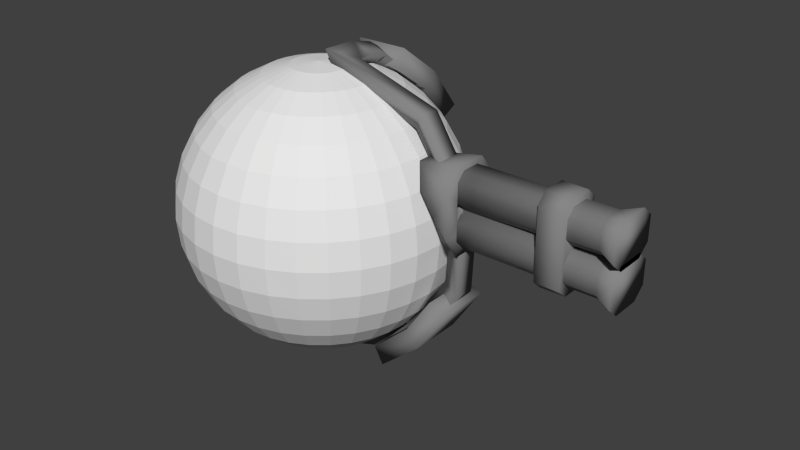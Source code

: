 # Source: shotgun_small.blend  (saved by Blender 2.72.0; exported with 4.5.12 LTS)
import bpy
from mathutils import Matrix  # noqa: F401  (used for matrix-valued properties, if any)

bpy.ops.wm.read_factory_settings(use_empty=True)
scene = bpy.context.scene
scene.name = 'Scene'

# ---- collections
col_collection_1 = bpy.data.collections.new('Collection 1'); scene.collection.children.link(col_collection_1)

# ---- materials (node trees are filled in below, after node groups)
mat_01___default = bpy.data.materials.new('01 - Default')
mat_01___default.alpha_threshold = 0.0
mat_01___default.use_transparent_shadow = False
mat_01___default.diffuse_color = (0.2431, 0.2431, 0.2431, 1.0)
mat_01___default.specular_color = (0.9, 0.9, 0.9)
mat_01___default.roughness = 0.5
mat_01___default.specular_intensity = 0.0

# ---- material node trees

# ---- world
world_world = bpy.data.worlds.new('World'); scene.world = world_world
world_world.color = (0.05088, 0.05088, 0.05088)
world_world.use_sun_shadow = False
world_world.sun_shadow_jitter_overblur = 0.0
world_world.cycles.sampling_method = 'MANUAL'
world_world.cycles.sample_map_resolution = 256

# ---- meshes
me_sphere = bpy.data.meshes.new('Sphere')
me_sphere.from_pydata([(-9.755, 0.0, 49.04), (-19.13, 0.0, 46.19), (-27.78, 0.0, 41.57), (-35.36, 0.0, 35.36), (-41.57, 0.0, 27.78), (-46.19, 0.0, 19.13), (-49.04, 0.0, 9.755), (-50.0, 0.0, 3.775e-06), (-49.04, 0.0, -9.755), (-46.19, 0.0, -19.13), (-41.57, 0.0, -27.78), (-35.36, 0.0, -35.36), (-27.78, 0.0, -41.57), (-19.13, 0.0, -46.19), (-9.755, 0.0, -49.04), (1.629e-05, 0.0, -50.0), (-9.567, 1.903, 49.04), (-18.77, 3.733, 46.19), (-27.24, 5.419, 41.57), (-34.68, 6.897, 35.36), (-40.77, 8.111, 27.78), (-45.31, 9.012, 19.13), (-48.1, 9.567, 9.755), (-49.04, 9.755, 3.775e-06), (-48.1, 9.567, -9.755), (-45.31, 9.012, -19.13), (-40.77, 8.111, -27.78), (-34.68, 6.897, -35.36), (-27.24, 5.419, -41.57), (-18.77, 3.733, -46.19), (-9.567, 1.903, -49.04), (-9.012, 3.733, 49.04), (-17.68, 7.322, 46.19), (-25.66, 10.63, 41.57), (-32.66, 13.53, 35.36), (-38.41, 15.91, 27.78), (-42.68, 17.68, 19.13), (-45.31, 18.77, 9.755), (-46.19, 19.13, 3.775e-06), (-45.31, 18.77, -9.755), (-42.68, 17.68, -19.13), (-38.41, 15.91, -27.78), (-32.66, 13.53, -35.36), (-25.66, 10.63, -41.57), (-17.68, 7.322, -46.19), (-9.012, 3.733, -49.04), (-8.111, 5.419, 49.04), (-15.91, 10.63, 46.19), (-23.1, 15.43, 41.57), (-29.4, 19.64, 35.36), (-34.57, 23.1, 27.78), (-38.41, 25.66, 19.13), (-40.77, 27.24, 9.755), (-41.57, 27.78, 3.775e-06), (-40.77, 27.24, -9.755), (-38.41, 25.66, -19.13), (-34.57, 23.1, -27.78), (-29.4, 19.64, -35.36), (-23.1, 15.43, -41.57), (-15.91, 10.63, -46.19), (-8.111, 5.419, -49.04), (-6.897, 6.897, 49.04), (-13.53, 13.53, 46.19), (-19.64, 19.64, 41.57), (-25.0, 25.0, 35.36), (-29.4, 29.4, 27.78), (-32.66, 32.66, 19.13), (-34.68, 34.68, 9.755), (-35.36, 35.36, 3.775e-06), (-34.68, 34.68, -9.755), (-32.66, 32.66, -19.13), (-29.4, 29.4, -27.78), (-25.0, 25.0, -35.36), (-19.64, 19.64, -41.57), (-13.53, 13.53, -46.19), (-6.897, 6.897, -49.04), (-5.419, 8.111, 49.04), (-10.63, 15.91, 46.19), (-15.43, 23.1, 41.57), (-19.64, 29.4, 35.36), (-23.1, 34.57, 27.78), (-25.66, 38.41, 19.13), (-27.24, 40.77, 9.755), (-27.78, 41.57, 3.775e-06), (-27.24, 40.77, -9.755), (-25.66, 38.41, -19.13), (-23.1, 34.57, -27.78), (-19.64, 29.4, -35.36), (-15.43, 23.1, -41.57), (-10.63, 15.91, -46.19), (-5.419, 8.111, -49.04), (-3.733, 9.012, 49.04), (-7.322, 17.68, 46.19), (-10.63, 25.66, 41.57), (-13.53, 32.66, 35.36), (-15.91, 38.41, 27.78), (-17.68, 42.68, 19.13), (-18.77, 45.31, 9.755), (-19.13, 46.19, 3.775e-06), (-18.77, 45.31, -9.755), (-17.68, 42.68, -19.13), (-15.91, 38.41, -27.78), (-13.53, 32.66, -35.36), (-10.63, 25.66, -41.57), (-7.322, 17.68, -46.19), (-3.733, 9.012, -49.04), (-1.903, 9.567, 49.04), (-3.733, 18.77, 46.19), (-5.419, 27.24, 41.57), (-6.897, 34.68, 35.36), (-8.111, 40.77, 27.78), (-9.012, 45.31, 19.13), (-9.567, 48.1, 9.755), (-9.755, 49.04, 3.775e-06), (-9.567, 48.1, -9.755), (-9.012, 45.31, -19.13), (-8.111, 40.77, -27.78), (-6.897, 34.68, -35.36), (-5.419, 27.24, -41.57), (-3.733, 18.77, -46.19), (-1.903, 9.567, -49.04), (1.664e-05, 9.755, 49.04), (1.7e-05, 19.13, 46.19), (1.653e-05, 27.78, 41.57), (1.843e-05, 35.36, 35.36), (1.319e-05, 41.57, 27.78), (2.034e-05, 46.19, 19.13), (2.415e-05, 49.04, 9.755), (1.653e-05, 50.0, 3.775e-06), (2.129e-05, 49.04, -9.755), (2.797e-05, 46.19, -19.13), (1.319e-05, 41.57, -27.78), (1.843e-05, 35.36, -35.36), (1.509e-05, 27.78, -41.57), (1.7e-05, 19.13, -46.19), (1.76e-05, 9.755, -49.04), (1.903, 9.567, 49.04), (3.733, 18.77, 46.19), (5.419, 27.24, 41.57), (6.898, 34.68, 35.36), (8.111, 40.77, 27.78), (9.012, 45.31, 19.13), (9.567, 48.1, 9.755), (9.755, 49.04, 3.775e-06), (9.567, 48.1, -9.755), (9.012, 45.31, -19.13), (8.111, 40.77, -27.78), (6.898, 34.68, -35.36), (5.419, 27.24, -41.57), (3.733, 18.77, -46.19), (1.903, 9.567, -49.04), (3.733, 9.012, 49.04), (7.322, 17.68, 46.19), (10.63, 25.66, 41.57), (13.53, 32.66, 35.36), (15.91, 38.41, 27.78), (17.68, 42.68, 19.13), (18.77, 45.31, 9.755), (19.13, 46.19, 3.775e-06), (18.77, 45.31, -9.755), (17.68, 42.68, -19.13), (15.91, 38.41, -27.78), (13.53, 32.66, -35.36), (10.63, 25.66, -41.57), (7.322, 17.68, -46.19), (3.733, 9.012, -49.04), (5.419, 8.111, 49.04), (10.63, 15.91, 46.19), (15.43, 23.1, 41.57), (19.64, 29.4, 35.36), (23.1, 34.57, 27.78), (25.66, 38.41, 19.13), (27.24, 40.77, 9.755), (27.78, 41.57, 3.775e-06), (27.24, 40.77, -9.755), (25.66, 38.41, -19.13), (23.1, 34.57, -27.78), (19.64, 29.4, -35.36), (15.43, 23.1, -41.57), (10.63, 15.91, -46.19), (5.419, 8.111, -49.04), (6.898, 6.897, 49.04), (13.53, 13.53, 46.19), (19.64, 19.64, 41.57), (25.0, 25.0, 35.36), (29.4, 29.4, 27.78), (32.66, 32.66, 19.13), (34.68, 34.68, 9.755), (35.36, 35.36, 3.775e-06), (34.68, 34.68, -9.755), (32.66, 32.66, -19.13), (29.4, 29.4, -27.78), (25.0, 25.0, -35.36), (19.64, 19.64, -41.57), (13.53, 13.53, -46.19), (6.898, 6.897, -49.04), (8.111, 5.419, 49.04), (15.91, 10.63, 46.19), (23.1, 15.43, 41.57), (29.4, 19.64, 35.36), (34.57, 23.1, 27.78), (38.41, 25.66, 19.13), (40.77, 27.24, 9.755), (41.57, 27.78, 3.775e-06), (40.77, 27.24, -9.755), (38.41, 25.66, -19.13), (34.57, 23.1, -27.78), (29.4, 19.64, -35.36), (23.1, 15.43, -41.57), (15.91, 10.63, -46.19), (8.111, 5.419, -49.04), (9.012, 3.733, 49.04), (17.68, 7.322, 46.19), (25.66, 10.63, 41.57), (32.66, 13.53, 35.36), (38.41, 15.91, 27.78), (42.68, 17.68, 19.13), (45.31, 18.77, 9.755), (46.19, 19.13, 3.775e-06), (45.31, 18.77, -9.755), (42.68, 17.68, -19.13), (38.41, 15.91, -27.78), (32.66, 13.53, -35.36), (25.66, 10.63, -41.57), (17.68, 7.322, -46.19), (9.012, 3.733, -49.04), (9.567, 1.903, 49.04), (18.77, 3.733, 46.19), (27.24, 5.419, 41.57), (34.68, 6.897, 35.36), (40.77, 8.111, 27.78), (45.31, 9.012, 19.13), (48.1, 9.567, 9.755), (49.04, 9.755, 3.775e-06), (48.1, 9.567, -9.755), (45.31, 9.012, -19.13), (40.77, 8.111, -27.78), (34.68, 6.897, -35.36), (27.24, 5.419, -41.57), (18.77, 3.733, -46.19), (9.567, 1.903, -49.04), (9.755, -3.979e-07, 49.04), (19.13, 5.558e-07, 46.19), (27.78, 3.174e-07, 41.57), (35.36, -2.067e-06, 35.36), (41.57, 3.178e-06, 27.78), (46.19, -6.358e-06, 19.13), (49.04, -6.358e-06, 9.755), (50.0, 2.225e-06, 3.775e-06), (49.04, -7.312e-06, -9.755), (46.19, -1.494e-05, -19.13), (41.57, 3.178e-06, -27.78), (35.36, -2.067e-06, -35.36), (27.78, 1.748e-06, -41.57), (19.13, 7.898e-08, -46.19), (9.755, -2.186e-06, -49.04), (9.567, -1.903, 49.04), (18.77, -3.733, 46.19), (27.24, -5.419, 41.57), (34.68, -6.897, 35.36), (40.77, -8.111, 27.78), (45.31, -9.012, 19.13), (48.1, -9.567, 9.755), (49.04, -9.755, 3.775e-06), (48.1, -9.567, -9.755), (45.31, -9.012, -19.13), (40.77, -8.111, -27.78), (34.68, -6.897, -35.36), (27.24, -5.419, -41.57), (18.77, -3.733, -46.19), (9.567, -1.903, -49.04), (9.012, -3.733, 49.04), (17.68, -7.322, 46.19), (25.66, -10.63, 41.57), (32.66, -13.53, 35.36), (38.41, -15.91, 27.78), (42.68, -17.68, 19.13), (45.31, -18.77, 9.755), (46.19, -19.13, 3.775e-06), (45.31, -18.77, -9.755), (42.68, -17.68, -19.13), (38.41, -15.91, -27.78), (32.66, -13.53, -35.36), (25.66, -10.63, -41.57), (17.68, -7.322, -46.19), (9.012, -3.733, -49.04), (8.111, -5.419, 49.04), (15.91, -10.63, 46.19), (23.1, -15.43, 41.57), (29.4, -19.64, 35.36), (34.57, -23.1, 27.78), (38.41, -25.66, 19.13), (40.77, -27.24, 9.755), (41.57, -27.78, 3.775e-06), (40.77, -27.24, -9.755), (38.41, -25.66, -19.13), (34.57, -23.1, -27.78), (29.4, -19.64, -35.36), (23.1, -15.43, -41.57), (15.91, -10.63, -46.19), (8.111, -5.419, -49.04), (6.898, -6.897, 49.04), (13.53, -13.53, 46.19), (19.64, -19.64, 41.57), (25.0, -25.0, 35.36), (29.4, -29.4, 27.78), (32.66, -32.66, 19.13), (34.68, -34.68, 9.755), (35.36, -35.36, 3.775e-06), (34.68, -34.68, -9.755), (32.66, -32.66, -19.13), (29.4, -29.4, -27.78), (25.0, -25.0, -35.36), (19.64, -19.64, -41.57), (13.53, -13.53, -46.19), (6.897, -6.897, -49.04), (5.419, -8.111, 49.04), (10.63, -15.91, 46.19), (15.43, -23.1, 41.57), (19.64, -29.4, 35.36), (23.1, -34.57, 27.78), (25.66, -38.41, 19.13), (27.24, -40.77, 9.755), (27.78, -41.57, 3.775e-06), (27.24, -40.77, -9.755), (25.66, -38.41, -19.13), (23.1, -34.57, -27.78), (19.64, -29.4, -35.36), (15.43, -23.1, -41.57), (10.63, -15.91, -46.19), (5.419, -8.111, -49.04), (3.733, -9.012, 49.04), (7.322, -17.68, 46.19), (10.63, -25.66, 41.57), (13.53, -32.66, 35.36), (15.91, -38.41, 27.78), (17.68, -42.68, 19.13), (18.77, -45.31, 9.755), (19.13, -46.19, 3.775e-06), (18.77, -45.31, -9.755), (17.68, -42.68, -19.13), (15.91, -38.41, -27.78), (13.53, -32.66, -35.36), (10.63, -25.66, -41.57), (7.322, -17.68, -46.19), (3.733, -9.012, -49.04), (1.903, -9.567, 49.04), (3.733, -18.77, 46.19), (5.419, -27.24, 41.57), (6.897, -34.68, 35.36), (8.111, -40.77, 27.78), (9.012, -45.31, 19.13), (9.567, -48.1, 9.755), (9.755, -49.04, 3.775e-06), (9.567, -48.1, -9.755), (9.012, -45.31, -19.13), (8.111, -40.77, -27.78), (6.897, -34.68, -35.36), (5.419, -27.24, -41.57), (3.733, -18.77, -46.19), (1.903, -9.567, -49.04), (1.45e-05, -9.755, 49.04), (1.509e-05, -19.13, 46.19), (1.319e-05, -27.78, 41.57), (1.223e-05, -35.36, 35.36), (1.557e-05, -41.57, 27.78), (6.035e-06, -46.19, 19.13), (7.942e-06, -49.04, 9.755), (1.653e-05, -50.0, 3.775e-06), (7.942e-06, -49.04, -9.755), (-4.455e-06, -46.19, -19.13), (1.557e-05, -41.57, -27.78), (1.223e-05, -35.36, -35.36), (1.462e-05, -27.78, -41.57), (1.39e-05, -19.13, -46.19), (1.307e-05, -9.755, -49.04), (-1.903, -9.567, 49.04), (-3.733, -18.77, 46.19), (-5.419, -27.24, 41.57), (-6.897, -34.68, 35.36), (-8.111, -40.77, 27.78), (-9.012, -45.31, 19.13), (-9.567, -48.1, 9.755), (-9.754, -49.04, 3.775e-06), (-9.567, -48.1, -9.755), (-9.012, -45.31, -19.13), (-8.111, -40.77, -27.78), (-6.897, -34.68, -35.36), (-5.419, -27.24, -41.57), (-3.733, -18.77, -46.19), (-1.903, -9.567, -49.04), (-3.733, -9.012, 49.04), (-7.322, -17.68, 46.19), (-10.63, -25.66, 41.57), (-13.53, -32.66, 35.36), (-15.91, -38.41, 27.78), (-17.68, -42.68, 19.13), (-18.77, -45.31, 9.755), (-19.13, -46.19, 3.775e-06), (-18.77, -45.31, -9.755), (-17.68, -42.68, -19.13), (-15.91, -38.41, -27.78), (-13.53, -32.66, -35.36), (-10.63, -25.66, -41.57), (-7.322, -17.68, -46.19), (-3.733, -9.012, -49.04), (7.241e-06, -1.355e-05, 50.0), (-5.419, -8.111, 49.04), (-10.63, -15.91, 46.19), (-15.43, -23.1, 41.57), (-19.64, -29.4, 35.36), (-23.1, -34.57, 27.78), (-25.66, -38.41, 19.13), (-27.24, -40.77, 9.755), (-27.78, -41.57, 3.775e-06), (-27.24, -40.77, -9.755), (-25.66, -38.41, -19.13), (-23.1, -34.57, -27.78), (-19.64, -29.4, -35.36), (-15.43, -23.1, -41.57), (-10.63, -15.91, -46.19), (-5.419, -8.111, -49.04), (-6.897, -6.897, 49.04), (-13.53, -13.53, 46.19), (-19.64, -19.64, 41.57), (-25.0, -25.0, 35.36), (-29.4, -29.4, 27.78), (-32.66, -32.66, 19.13), (-34.68, -34.68, 9.755), (-35.36, -35.36, 3.775e-06), (-34.68, -34.68, -9.755), (-32.66, -32.66, -19.13), (-29.4, -29.4, -27.78), (-25.0, -25.0, -35.36), (-19.64, -19.64, -41.57), (-13.53, -13.53, -46.19), (-6.897, -6.897, -49.04), (-8.111, -5.419, 49.04), (-15.91, -10.63, 46.19), (-23.1, -15.43, 41.57), (-29.4, -19.64, 35.36), (-34.57, -23.1, 27.78), (-38.41, -25.66, 19.13), (-40.77, -27.24, 9.755), (-41.57, -27.78, 3.775e-06), (-40.77, -27.24, -9.755), (-38.41, -25.66, -19.13), (-34.57, -23.1, -27.78), (-29.4, -19.64, -35.36), (-23.1, -15.43, -41.57), (-15.91, -10.63, -46.19), (-8.111, -5.419, -49.04), (-9.012, -3.733, 49.04), (-17.68, -7.322, 46.19), (-25.66, -10.63, 41.57), (-32.66, -13.53, 35.36), (-38.41, -15.91, 27.78), (-42.68, -17.68, 19.13), (-45.31, -18.77, 9.755), (-46.19, -19.13, 3.775e-06), (-45.31, -18.77, -9.755), (-42.68, -17.68, -19.13), (-38.41, -15.91, -27.78), (-32.66, -13.53, -35.36), (-25.66, -10.63, -41.57), (-17.68, -7.322, -46.19), (-9.012, -3.733, -49.04), (-9.567, -1.903, 49.04), (-18.77, -3.733, 46.19), (-27.24, -5.419, 41.57), (-34.68, -6.897, 35.36), (-40.77, -8.111, 27.78), (-45.31, -9.012, 19.13), (-48.1, -9.567, 9.755), (-49.04, -9.755, 3.775e-06), (-48.1, -9.567, -9.755), (-45.31, -9.012, -19.13), (-40.77, -8.111, -27.78), (-34.68, -6.897, -35.36), (-27.24, -5.419, -41.57), (-18.77, -3.733, -46.19), (-9.567, -1.903, -49.04)], [], [(10, 9, 25, 26), (8, 7, 23, 24), (6, 5, 21, 22), (4, 3, 19, 20), (2, 1, 17, 18), (13, 12, 28, 29), (11, 10, 26, 27), (9, 8, 24, 25), (7, 6, 22, 23), (5, 4, 20, 21), (3, 2, 18, 19), (14, 13, 29, 30), (1, 0, 16, 17), (12, 11, 27, 28), (21, 20, 35, 36), (19, 18, 33, 34), (30, 29, 44, 45), (17, 16, 31, 32), (28, 27, 42, 43), (26, 25, 40, 41), (24, 23, 38, 39), (22, 21, 36, 37), (20, 19, 34, 35), (18, 17, 32, 33), (29, 28, 43, 44), (27, 26, 41, 42), (25, 24, 39, 40), (23, 22, 37, 38), (36, 35, 50, 51), (34, 33, 48, 49), (45, 44, 59, 60), (32, 31, 46, 47), (43, 42, 57, 58), (41, 40, 55, 56), (39, 38, 53, 54), (37, 36, 51, 52), (35, 34, 49, 50), (33, 32, 47, 48), (44, 43, 58, 59), (42, 41, 56, 57), (40, 39, 54, 55), (38, 37, 52, 53), (51, 50, 65, 66), (49, 48, 63, 64), (60, 59, 74, 75), (47, 46, 61, 62), (58, 57, 72, 73), (56, 55, 70, 71), (54, 53, 68, 69), (52, 51, 66, 67), (50, 49, 64, 65), (48, 47, 62, 63), (59, 58, 73, 74), (57, 56, 71, 72), (55, 54, 69, 70), (53, 52, 67, 68), (66, 65, 80, 81), (64, 63, 78, 79), (75, 74, 89, 90), (62, 61, 76, 77), (73, 72, 87, 88), (71, 70, 85, 86), (69, 68, 83, 84), (67, 66, 81, 82), (65, 64, 79, 80), (63, 62, 77, 78), (74, 73, 88, 89), (72, 71, 86, 87), (70, 69, 84, 85), (68, 67, 82, 83), (81, 80, 95, 96), (79, 78, 93, 94), (90, 89, 104, 105), (77, 76, 91, 92), (88, 87, 102, 103), (86, 85, 100, 101), (84, 83, 98, 99), (82, 81, 96, 97), (80, 79, 94, 95), (78, 77, 92, 93), (89, 88, 103, 104), (87, 86, 101, 102), (85, 84, 99, 100), (83, 82, 97, 98), (96, 95, 110, 111), (94, 93, 108, 109), (105, 104, 119, 120), (92, 91, 106, 107), (103, 102, 117, 118), (101, 100, 115, 116), (99, 98, 113, 114), (97, 96, 111, 112), (95, 94, 109, 110), (93, 92, 107, 108), (104, 103, 118, 119), (102, 101, 116, 117), (100, 99, 114, 115), (98, 97, 112, 113), (111, 110, 125, 126), (109, 108, 123, 124), (120, 119, 134, 135), (107, 106, 121, 122), (118, 117, 132, 133), (116, 115, 130, 131), (114, 113, 128, 129), (112, 111, 126, 127), (110, 109, 124, 125), (108, 107, 122, 123), (119, 118, 133, 134), (117, 116, 131, 132), (115, 114, 129, 130), (113, 112, 127, 128), (126, 125, 140, 141), (124, 123, 138, 139), (135, 134, 149, 150), (122, 121, 136, 137), (133, 132, 147, 148), (131, 130, 145, 146), (129, 128, 143, 144), (127, 126, 141, 142), (125, 124, 139, 140), (123, 122, 137, 138), (134, 133, 148, 149), (132, 131, 146, 147), (130, 129, 144, 145), (128, 127, 142, 143), (141, 140, 155, 156), (139, 138, 153, 154), (150, 149, 164, 165), (137, 136, 151, 152), (148, 147, 162, 163), (146, 145, 160, 161), (144, 143, 158, 159), (142, 141, 156, 157), (140, 139, 154, 155), (138, 137, 152, 153), (149, 148, 163, 164), (147, 146, 161, 162), (145, 144, 159, 160), (143, 142, 157, 158), (156, 155, 170, 171), (154, 153, 168, 169), (165, 164, 179, 180), (152, 151, 166, 167), (163, 162, 177, 178), (161, 160, 175, 176), (159, 158, 173, 174), (157, 156, 171, 172), (155, 154, 169, 170), (153, 152, 167, 168), (164, 163, 178, 179), (162, 161, 176, 177), (160, 159, 174, 175), (158, 157, 172, 173), (171, 170, 185, 186), (169, 168, 183, 184), (180, 179, 194, 195), (167, 166, 181, 182), (178, 177, 192, 193), (176, 175, 190, 191), (174, 173, 188, 189), (172, 171, 186, 187), (170, 169, 184, 185), (168, 167, 182, 183), (179, 178, 193, 194), (177, 176, 191, 192), (175, 174, 189, 190), (173, 172, 187, 188), (186, 185, 200, 201), (184, 183, 198, 199), (195, 194, 209, 210), (182, 181, 196, 197), (193, 192, 207, 208), (191, 190, 205, 206), (189, 188, 203, 204), (187, 186, 201, 202), (185, 184, 199, 200), (183, 182, 197, 198), (194, 193, 208, 209), (192, 191, 206, 207), (190, 189, 204, 205), (188, 187, 202, 203), (201, 200, 215, 216), (199, 198, 213, 214), (210, 209, 224, 225), (197, 196, 211, 212), (208, 207, 222, 223), (206, 205, 220, 221), (204, 203, 218, 219), (202, 201, 216, 217), (200, 199, 214, 215), (198, 197, 212, 213), (209, 208, 223, 224), (207, 206, 221, 222), (205, 204, 219, 220), (203, 202, 217, 218), (216, 215, 230, 231), (214, 213, 228, 229), (225, 224, 239, 240), (212, 211, 226, 227), (223, 222, 237, 238), (221, 220, 235, 236), (219, 218, 233, 234), (217, 216, 231, 232), (215, 214, 229, 230), (213, 212, 227, 228), (224, 223, 238, 239), (222, 221, 236, 237), (220, 219, 234, 235), (218, 217, 232, 233), (231, 230, 245, 246), (229, 228, 243, 244), (240, 239, 254, 255), (227, 226, 241, 242), (238, 237, 252, 253), (236, 235, 250, 251), (234, 233, 248, 249), (232, 231, 246, 247), (230, 229, 244, 245), (228, 227, 242, 243), (239, 238, 253, 254), (237, 236, 251, 252), (235, 234, 249, 250), (233, 232, 247, 248), (246, 245, 260, 261), (244, 243, 258, 259), (255, 254, 269, 270), (242, 241, 256, 257), (253, 252, 267, 268), (251, 250, 265, 266), (249, 248, 263, 264), (247, 246, 261, 262), (245, 244, 259, 260), (243, 242, 257, 258), (254, 253, 268, 269), (252, 251, 266, 267), (250, 249, 264, 265), (248, 247, 262, 263), (261, 260, 275, 276), (259, 258, 273, 274), (270, 269, 284, 285), (257, 256, 271, 272), (268, 267, 282, 283), (266, 265, 280, 281), (264, 263, 278, 279), (262, 261, 276, 277), (260, 259, 274, 275), (258, 257, 272, 273), (269, 268, 283, 284), (267, 266, 281, 282), (265, 264, 279, 280), (263, 262, 277, 278), (276, 275, 290, 291), (274, 273, 288, 289), (285, 284, 299, 300), (272, 271, 286, 287), (283, 282, 297, 298), (281, 280, 295, 296), (279, 278, 293, 294), (277, 276, 291, 292), (275, 274, 289, 290), (273, 272, 287, 288), (284, 283, 298, 299), (282, 281, 296, 297), (280, 279, 294, 295), (278, 277, 292, 293), (291, 290, 305, 306), (289, 288, 303, 304), (300, 299, 314, 315), (287, 286, 301, 302), (298, 297, 312, 313), (296, 295, 310, 311), (294, 293, 308, 309), (292, 291, 306, 307), (290, 289, 304, 305), (288, 287, 302, 303), (299, 298, 313, 314), (297, 296, 311, 312), (295, 294, 309, 310), (293, 292, 307, 308), (306, 305, 320, 321), (304, 303, 318, 319), (315, 314, 329, 330), (302, 301, 316, 317), (313, 312, 327, 328), (311, 310, 325, 326), (309, 308, 323, 324), (307, 306, 321, 322), (305, 304, 319, 320), (303, 302, 317, 318), (314, 313, 328, 329), (312, 311, 326, 327), (310, 309, 324, 325), (308, 307, 322, 323), (321, 320, 335, 336), (319, 318, 333, 334), (330, 329, 344, 345), (317, 316, 331, 332), (328, 327, 342, 343), (326, 325, 340, 341), (324, 323, 338, 339), (322, 321, 336, 337), (320, 319, 334, 335), (318, 317, 332, 333), (329, 328, 343, 344), (327, 326, 341, 342), (325, 324, 339, 340), (323, 322, 337, 338), (336, 335, 350, 351), (334, 333, 348, 349), (345, 344, 359, 360), (332, 331, 346, 347), (343, 342, 357, 358), (341, 340, 355, 356), (339, 338, 353, 354), (337, 336, 351, 352), (335, 334, 349, 350), (333, 332, 347, 348), (344, 343, 358, 359), (342, 341, 356, 357), (340, 339, 354, 355), (338, 337, 352, 353), (351, 350, 365, 366), (349, 348, 363, 364), (360, 359, 374, 375), (347, 346, 361, 362), (358, 357, 372, 373), (356, 355, 370, 371), (354, 353, 368, 369), (352, 351, 366, 367), (350, 349, 364, 365), (348, 347, 362, 363), (359, 358, 373, 374), (357, 356, 371, 372), (355, 354, 369, 370), (353, 352, 367, 368), (366, 365, 380, 381), (364, 363, 378, 379), (375, 374, 389, 390), (362, 361, 376, 377), (373, 372, 387, 388), (371, 370, 385, 386), (369, 368, 383, 384), (367, 366, 381, 382), (365, 364, 379, 380), (363, 362, 377, 378), (374, 373, 388, 389), (372, 371, 386, 387), (370, 369, 384, 385), (368, 367, 382, 383), (381, 380, 395, 396), (379, 378, 393, 394), (390, 389, 404, 405), (377, 376, 391, 392), (388, 387, 402, 403), (386, 385, 400, 401), (384, 383, 398, 399), (382, 381, 396, 397), (380, 379, 394, 395), (378, 377, 392, 393), (389, 388, 403, 404), (387, 386, 401, 402), (385, 384, 399, 400), (383, 382, 397, 398), (396, 395, 411, 412), (394, 393, 409, 410), (405, 404, 420, 421), (392, 391, 407, 408), (403, 402, 418, 419), (401, 400, 416, 417), (399, 398, 414, 415), (397, 396, 412, 413), (395, 394, 410, 411), (393, 392, 408, 409), (404, 403, 419, 420), (402, 401, 417, 418), (400, 399, 415, 416), (398, 397, 413, 414), (412, 411, 426, 427), (410, 409, 424, 425), (421, 420, 435, 436), (408, 407, 422, 423), (419, 418, 433, 434), (417, 416, 431, 432), (415, 414, 429, 430), (413, 412, 427, 428), (411, 410, 425, 426), (409, 408, 423, 424), (420, 419, 434, 435), (418, 417, 432, 433), (416, 415, 430, 431), (414, 413, 428, 429), (427, 426, 441, 442), (425, 424, 439, 440), (436, 435, 450, 451), (423, 422, 437, 438), (434, 433, 448, 449), (432, 431, 446, 447), (430, 429, 444, 445), (428, 427, 442, 443), (426, 425, 440, 441), (424, 423, 438, 439), (435, 434, 449, 450), (433, 432, 447, 448), (431, 430, 445, 446), (429, 428, 443, 444), (442, 441, 456, 457), (440, 439, 454, 455), (451, 450, 465, 466), (438, 437, 452, 453), (449, 448, 463, 464), (447, 446, 461, 462), (445, 444, 459, 460), (443, 442, 457, 458), (441, 440, 455, 456), (439, 438, 453, 454), (450, 449, 464, 465), (448, 447, 462, 463), (446, 445, 460, 461), (444, 443, 458, 459), (457, 456, 471, 472), (455, 454, 469, 470), (466, 465, 480, 481), (453, 452, 467, 468), (464, 463, 478, 479), (462, 461, 476, 477), (460, 459, 474, 475), (458, 457, 472, 473), (456, 455, 470, 471), (454, 453, 468, 469), (465, 464, 479, 480), (463, 462, 477, 478), (461, 460, 475, 476), (459, 458, 473, 474), (15, 14, 30), (0, 406, 16), (15, 30, 45), (16, 406, 31), (15, 45, 60), (31, 406, 46), (15, 60, 75), (46, 406, 61), (15, 75, 90), (61, 406, 76), (15, 90, 105), (76, 406, 91), (15, 105, 120), (91, 406, 106), (15, 120, 135), (106, 406, 121), (15, 135, 150), (121, 406, 136), (15, 150, 165), (136, 406, 151), (15, 165, 180), (151, 406, 166), (15, 180, 195), (166, 406, 181), (15, 195, 210), (181, 406, 196), (15, 210, 225), (196, 406, 211), (15, 225, 240), (211, 406, 226), (15, 240, 255), (226, 406, 241), (15, 255, 270), (241, 406, 256), (15, 270, 285), (256, 406, 271), (15, 285, 300), (271, 406, 286), (15, 300, 315), (286, 406, 301), (15, 315, 330), (301, 406, 316), (15, 330, 345), (316, 406, 331), (15, 345, 360), (331, 406, 346), (15, 360, 375), (346, 406, 361), (15, 375, 390), (361, 406, 376), (15, 390, 405), (376, 406, 391), (15, 405, 421), (391, 406, 407), (15, 421, 436), (407, 406, 422), (15, 436, 451), (422, 406, 437), (15, 451, 466), (437, 406, 452), (15, 466, 481), (452, 406, 467), (472, 471, 4, 5), (470, 469, 2, 3), (481, 480, 13, 14), (468, 467, 0, 1), (479, 478, 11, 12), (477, 476, 9, 10), (475, 474, 7, 8), (473, 472, 5, 6), (471, 470, 3, 4), (15, 481, 14), (469, 468, 1, 2), (480, 479, 12, 13), (467, 406, 0), (478, 477, 10, 11), (476, 475, 8, 9), (474, 473, 6, 7)])
me_sphere.use_remesh_preserve_volume = False
me_sphere.use_remesh_preserve_attributes = False
me_sphere.use_mirror_vertex_groups = False
me_sphere.update()
me_untitled = bpy.data.meshes.new('Untitled')
me_untitled.from_pydata([(0.5259, -0.06718, 0.1311), (0.4724, -0.06718, 0.2074), (0.5878, -0.02507, 0.0003346), (0.5878, -0.08556, 0.2252), (0.5187, 0.08172, 0.02844), (0.4295, 0.08172, 0.277), (0.5878, 0.09071, 0.0003345), (0.5878, 0.09071, 0.3024), (0.5187, -0.01608, 0.02844), (0.4295, -0.01608, 0.277), (0.5878, -0.08556, 0.07751), (0.5878, -0.02507, 0.3024), (0.5259, 0.1328, 0.1311), (0.4724, 0.1328, 0.2074), (0.5878, 0.1512, 0.07751), (0.5878, 0.1512, 0.2252), (0.5878, -0.03008, 0.1941), (0.5878, -0.03008, 0.1086), (0.5878, -0.0007134, 0.07112), (0.5878, 0.06635, 0.07112), (0.5878, 0.09572, 0.1086), (0.5878, 0.09572, 0.1941), (0.5878, 0.06635, 0.2316), (0.5878, -0.0007134, 0.2316), (1.143, -0.01823, 0.1616), (1.143, -0.06294, 0.1242), (1.143, -0.06294, 0.03879), (1.143, -0.01823, 0.001392), (1.143, 0.08387, 0.001392), (1.143, 0.1286, 0.03879), (1.143, 0.1286, 0.1242), (1.143, 0.08387, 0.1616), (0.5878, -0.03008, 0.1223), (0.5878, -0.03008, 0.05265), (0.5878, -0.0007134, 0.02215), (0.5878, 0.06635, 0.02215), (0.5878, 0.09572, 0.05265), (0.5878, 0.09572, 0.1223), (0.5878, 0.06635, 0.1528), (0.5878, -0.0007134, 0.1528), (1.143, -0.01823, 0.3038), (1.143, -0.06294, 0.2664), (1.143, -0.06294, 0.181), (1.143, -0.01823, 0.1436), (1.143, 0.08387, 0.1436), (1.143, 0.1286, 0.181), (1.143, 0.1286, 0.2664), (1.143, 0.08387, 0.3038), (0.5878, -0.03008, 0.2536), (0.5878, -0.03008, 0.184), (0.5878, -0.0007134, 0.1535), (0.5878, 0.06635, 0.1535), (0.5878, 0.09572, 0.184), (0.5878, 0.09572, 0.2536), (0.5878, 0.06635, 0.2841), (0.5878, -0.0007134, 0.2841), (1.08, -0.03008, 0.05016), (1.08, -0.03008, 0.113), (1.08, -0.0007134, 0.02263), (1.08, 0.06635, 0.02263), (1.08, 0.09572, 0.05016), (1.08, 0.09572, 0.113), (1.08, 0.06635, 0.1406), (1.08, -0.0007134, 0.1406), (1.08, -0.03008, 0.1932), (1.08, -0.03008, 0.2561), (1.08, -0.0007134, 0.1657), (1.08, 0.06635, 0.1657), (1.08, 0.09572, 0.1932), (1.08, 0.09572, 0.2561), (1.08, 0.06635, 0.2837), (1.08, -0.0007134, 0.2837), (0.2779, -0.06225, -0.4407), (0.4112, -0.06225, -0.3257), (0.5102, -0.06225, -0.1802), (0.3113, -0.06225, -0.5006), (0.4633, -0.06225, -0.3722), (0.5772, -0.06225, -0.2024), (0.2779, 0.1285, -0.4407), (0.4112, 0.1285, -0.3257), (0.5102, 0.1285, -0.1802), (0.3113, 0.1285, -0.5006), (0.4633, 0.1285, -0.3722), (0.5772, 0.1285, -0.2024), (0.143, 0.4775, 0.1964), (0.1424, 0.539, 0.2267), (0.1422, 0.4186, 0.3851), (0.1428, 0.3695, 0.3354), (0.1426, 0.2548, 0.5075), (0.1431, 0.2292, 0.4417), (-0.04782, 0.4763, 0.1953), (-0.04795, 0.3683, 0.3343), (-0.04855, 0.4173, 0.3839), (-0.04839, 0.5378, 0.2256), (-0.04768, 0.228, 0.4406), (-0.04822, 0.2536, 0.5063), (0.03364, 0.03201, -0.468), (0.05637, 0.07431, -0.5377), (0.05637, -0.01028, -0.5377), (0.344, 0.03201, -0.3667), (0.3899, 0.07431, -0.4288), (0.3899, -0.01028, -0.4288), (0.503, 0.03201, -0.1412), (0.5751, 0.07431, -0.1661), (0.5751, -0.01028, -0.1661), (0.5165, 0.03201, 0.1285), (0.5909, 0.07431, 0.1479), (0.5909, -0.01028, 0.1479), (0.3757, 0.03201, 0.3538), (0.4238, 0.07431, 0.4152), (0.4238, -0.01028, 0.4152), (0.04324, 0.02487, 0.4631), (0.1128, 0.07743, 0.5101), (0.03588, -0.006258, 0.5483), (0.04598, 0.1159, 0.4596), (0.1127, 0.1244, 0.5114), (0.03428, 0.1293, 0.543), (0.04542, 0.1753, 0.4418), (0.112, 0.1978, 0.4894), (0.03352, 0.2099, 0.5189), (0.04417, 0.2305, 0.4075), (0.1105, 0.2624, 0.4493), (0.03195, 0.2795, 0.4757), (0.04231, 0.2948, 0.3537), (0.1086, 0.33, 0.3928), (0.02995, 0.3489, 0.4175), (0.04014, 0.3776, 0.2817), (0.1064, 0.4131, 0.3205), (0.02776, 0.4323, 0.345)], [], [(0, 10, 3), (3, 1, 0), (12, 13, 15), (15, 14, 12), (0, 1, 9), (9, 5, 13), (0, 9, 13), (13, 12, 4), (0, 13, 4), (8, 0, 4), (9, 11, 7), (7, 5, 9), (2, 8, 4), (4, 6, 2), (0, 8, 2), (2, 10, 0), (3, 11, 9), (9, 1, 3), (13, 5, 7), (7, 15, 13), (14, 6, 4), (4, 12, 14), (3, 10, 17), (17, 16, 3), (10, 2, 18), (18, 17, 10), (2, 6, 19), (19, 18, 2), (6, 14, 20), (20, 19, 6), (14, 15, 21), (21, 20, 14), (15, 7, 22), (22, 21, 15), (7, 11, 23), (23, 22, 7), (11, 3, 16), (16, 23, 11), (25, 26, 27), (27, 28, 29), (25, 27, 29), (29, 30, 31), (25, 29, 31), (24, 25, 31), (33, 56, 57), (57, 32, 33), (34, 58, 56), (56, 33, 34), (35, 59, 58), (58, 34, 35), (36, 60, 59), (59, 35, 36), (36, 37, 61), (61, 60, 36), (37, 38, 62), (62, 61, 37), (39, 63, 62), (62, 38, 39), (32, 57, 63), (63, 39, 32), (41, 42, 43), (43, 44, 45), (41, 43, 45), (45, 46, 47), (41, 45, 47), (40, 41, 47), (48, 49, 64), (64, 65, 48), (49, 50, 66), (66, 64, 49), (51, 67, 66), (66, 50, 51), (52, 68, 67), (67, 51, 52), (53, 69, 68), (68, 52, 53), (54, 70, 69), (69, 53, 54), (55, 71, 70), (70, 54, 55), (48, 65, 71), (71, 55, 48), (39, 38, 37), (37, 36, 35), (35, 34, 33), (37, 35, 33), (39, 37, 33), (32, 39, 33), (55, 54, 53), (53, 52, 51), (51, 50, 49), (53, 51, 49), (55, 53, 49), (48, 55, 49), (56, 26, 25), (25, 57, 56), (27, 26, 56), (56, 58, 27), (28, 27, 58), (58, 59, 28), (29, 28, 59), (59, 60, 29), (30, 29, 60), (60, 61, 30), (31, 30, 61), (61, 62, 31), (24, 31, 62), (62, 63, 24), (57, 25, 24), (24, 63, 57), (42, 41, 65), (65, 64, 42), (43, 42, 64), (64, 66, 43), (44, 43, 66), (66, 67, 44), (68, 45, 44), (44, 67, 68), (69, 46, 45), (45, 68, 69), (47, 46, 69), (69, 70, 47), (40, 47, 70), (70, 71, 40), (41, 40, 71), (71, 65, 41), (72, 75, 76), (76, 73, 72), (73, 76, 77), (77, 74, 73), (78, 79, 82), (82, 81, 78), (79, 80, 83), (83, 82, 79), (72, 73, 79), (79, 78, 72), (73, 74, 80), (80, 79, 73), (74, 77, 83), (83, 80, 74), (77, 76, 82), (82, 83, 77), (76, 75, 81), (81, 82, 76), (75, 72, 78), (78, 81, 75), (84, 85, 86), (86, 87, 84), (87, 86, 88), (88, 89, 87), (90, 91, 92), (92, 93, 90), (91, 94, 95), (95, 92, 91), (84, 87, 91), (91, 90, 84), (87, 89, 94), (94, 91, 87), (89, 88, 95), (95, 94, 89), (88, 86, 92), (92, 95, 88), (86, 85, 93), (93, 92, 86), (85, 84, 90), (90, 93, 85), (100, 97, 96), (96, 99, 100), (101, 98, 97), (97, 100, 101), (99, 96, 98), (98, 101, 99), (103, 100, 99), (99, 102, 103), (104, 101, 100), (100, 103, 104), (102, 99, 101), (101, 104, 102), (106, 103, 102), (102, 105, 106), (107, 104, 103), (103, 106, 107), (105, 102, 104), (104, 107, 105), (109, 106, 105), (105, 108, 109), (110, 107, 106), (106, 109, 110), (108, 105, 107), (107, 110, 108), (112, 109, 108), (108, 111, 112), (113, 110, 109), (109, 112, 113), (111, 108, 110), (110, 113, 111), (115, 112, 111), (111, 114, 115), (116, 113, 112), (112, 115, 116), (114, 111, 113), (113, 116, 114), (118, 115, 114), (114, 117, 118), (119, 116, 115), (115, 118, 119), (117, 114, 116), (116, 119, 117), (121, 118, 117), (117, 120, 121), (122, 119, 118), (118, 121, 122), (120, 117, 119), (119, 122, 120), (124, 121, 120), (120, 123, 124), (125, 122, 121), (121, 124, 125), (123, 120, 122), (122, 125, 123), (127, 124, 123), (123, 126, 127), (128, 125, 124), (124, 127, 128), (126, 123, 125), (125, 128, 126), (97, 98, 96), (128, 127, 126)])
me_untitled.polygons.foreach_set('use_smooth', [True] * 228)
_uv = me_untitled.uv_layers.new(name='UVChannel_1')
_uv.uv.foreach_set('vector', [0.7445, 0.0, 0.7445, 1.0, 0.2555, 1.0, 0.2555, 1.0, 0.2555, 0.0, 0.7445, 0.0, 0.2555, 0.0, 0.7445, 0.0, 0.7445, 1.0, 0.7445, 1.0, 0.2555, 1.0, 0.2555, 0.0, 0.2555, 0.0, 0.7445, 0.0, 1.0, 0.2555, 1.0, 0.2555, 1.0, 0.7445, 0.7445, 1.0, 0.2555, 0.0, 1.0, 0.2555, 0.7445, 1.0, 0.7445, 1.0, 0.2555, 1.0, 0.0, 0.7445, 0.2555, 0.0, 0.7445, 1.0, 0.0, 0.7445, 0.0, 0.2555, 0.2555, 0.0, 0.0, 0.7445, 0.0, 0.2555, 1.0, 0.2555, 1.0, 0.7445, 1.0, 0.7445, 0.0, 0.7445, 0.0, 0.2555, 0.0, 0.2555, 1.0, 0.2555, 1.0, 0.7445, 1.0, 0.7445, 0.0, 0.7445, 0.0, 0.2555, 0.7445, 0.0, 0.0, 0.2555, 1.0, 0.2555, 1.0, 0.2555, 0.7445, 1.0, 0.7445, 0.0, 0.2555, 1.0, 1.0, 0.2555, 1.0, 0.2555, 1.0, 0.2555, 0.2555, 0.0, 0.2555, 1.0, 0.7445, 0.0, 1.0, 0.7445, 1.0, 0.7445, 1.0, 0.7445, 0.7445, 1.0, 0.7445, 0.0, 0.2555, 1.0, 1.0, 0.7445, 0.0, 0.7445, 0.0, 0.7445, 0.2555, 0.0, 0.2555, 1.0, 0.2555, 1.0, 0.7445, 1.0, 0.7445, 0.0, 0.7445, 0.0, 0.2555, 0.0, 0.2555, 1.0, 0.7445, 1.0, 1.0, 0.2555, 1.0, 0.2555, 1.0, 0.2555, 0.7445, 0.0, 0.7445, 1.0, 0.0, 0.2555, 0.0, 0.7445, 1.0, 0.7445, 1.0, 0.7445, 1.0, 0.2555, 0.0, 0.2555, 1.0, 0.7445, 0.2555, 1.0, 0.7445, 1.0, 0.7445, 1.0, 1.0, 0.7445, 1.0, 0.7445, 0.2555, 1.0, 0.7445, 1.0, 0.2555, 1.0, 0.2555, 1.0, 0.7445, 1.0, 0.2555, 1.0, 0.7445, 1.0, 1.0, 0.7445, 0.0, 0.7445, 0.0, 0.7445, 0.2555, 1.0, 0.7445, 1.0, 1.0, 0.7445, 1.0, 0.2555, 0.0, 0.2555, 0.0, 0.2555, 0.0, 0.7445, 1.0, 0.7445, 1.0, 0.2555, 0.2555, 1.0, 0.2555, 0.0, 0.2555, 0.0, 0.0, 0.2555, 1.0, 0.2555, 0.2555, 0.0, 0.7445, 0.0, 1.0, 0.2555, 1.0, 0.2555, 1.0, 0.7445, 0.7445, 1.0, 0.2555, 0.0, 1.0, 0.2555, 0.7445, 1.0, 0.7445, 1.0, 0.2555, 1.0, 0.0, 0.7445, 0.2555, 0.0, 0.7445, 1.0, 0.0, 0.7445, 0.0, 0.2555, 0.2555, 0.0, 0.0, 0.7445, 0.7445, 0.0, 0.7445, 0.0, 0.2555, 0.0, 0.2555, 0.0, 0.2555, 0.0, 0.7445, 0.0, 1.0, 0.2555, 1.0, 0.2555, 0.7445, 0.0, 0.7445, 0.0, 0.7445, 0.0, 1.0, 0.2555, 1.0, 0.7445, 1.0, 0.7445, 1.0, 0.2555, 1.0, 0.2555, 1.0, 0.2555, 1.0, 0.7445, 0.7445, 1.0, 0.7445, 1.0, 1.0, 0.7445, 1.0, 0.7445, 1.0, 0.7445, 0.7445, 1.0, 0.7445, 1.0, 0.2555, 1.0, 0.2555, 1.0, 0.2555, 1.0, 0.7445, 1.0, 0.7445, 1.0, 0.2555, 1.0, 0.0, 0.7445, 0.0, 0.7445, 0.0, 0.7445, 0.2555, 1.0, 0.2555, 1.0, 0.0, 0.2555, 0.0, 0.2555, 0.0, 0.7445, 0.0, 0.7445, 0.0, 0.7445, 0.0, 0.2555, 0.2555, 0.0, 0.2555, 0.0, 0.0, 0.2555, 0.0, 0.2555, 0.0, 0.2555, 0.2555, 0.0, 0.2555, 0.0, 0.7445, 0.0, 1.0, 0.2555, 1.0, 0.2555, 1.0, 0.7445, 0.7445, 1.0, 0.2555, 0.0, 1.0, 0.2555, 0.7445, 1.0, 0.7445, 1.0, 0.2555, 1.0, 0.0, 0.7445, 0.2555, 0.0, 0.7445, 1.0, 0.0, 0.7445, 0.0, 0.2555, 0.2555, 0.0, 0.0, 0.7445, 0.2555, 0.0, 0.7445, 0.0, 0.7445, 0.0, 0.7445, 0.0, 0.2555, 0.0, 0.2555, 0.0, 0.7445, 0.0, 1.0, 0.2555, 1.0, 0.2555, 1.0, 0.2555, 0.7445, 0.0, 0.7445, 0.0, 1.0, 0.7445, 1.0, 0.7445, 1.0, 0.2555, 1.0, 0.2555, 1.0, 0.2555, 1.0, 0.7445, 0.7445, 1.0, 0.7445, 1.0, 1.0, 0.7445, 1.0, 0.7445, 1.0, 0.7445, 0.7445, 1.0, 0.2555, 1.0, 0.2555, 1.0, 0.7445, 1.0, 0.7445, 1.0, 0.7445, 1.0, 0.2555, 1.0, 0.0, 0.7445, 0.0, 0.7445, 0.2555, 1.0, 0.2555, 1.0, 0.2555, 1.0, 0.0, 0.7445, 0.0, 0.2555, 0.0, 0.2555, 0.0, 0.7445, 0.0, 0.7445, 0.0, 0.7445, 0.0, 0.2555, 0.2555, 0.0, 0.2555, 0.0, 0.0, 0.2555, 0.0, 0.2555, 0.0, 0.2555, 0.2555, 0.0, 0.0, 0.2555, 0.0, 0.7445, 0.2555, 1.0, 0.2555, 1.0, 0.7445, 1.0, 1.0, 0.7445, 1.0, 0.7445, 1.0, 0.2555, 0.7445, 0.0, 0.2555, 1.0, 1.0, 0.7445, 0.7445, 0.0, 0.0, 0.2555, 0.2555, 1.0, 0.7445, 0.0, 0.2555, 0.0, 0.0, 0.2555, 0.7445, 0.0, 0.0, 0.2555, 0.0, 0.7445, 0.2555, 1.0, 0.2555, 1.0, 0.7445, 1.0, 1.0, 0.7445, 1.0, 0.7445, 1.0, 0.2555, 0.7445, 0.0, 0.2555, 1.0, 1.0, 0.7445, 0.7445, 0.0, 0.0, 0.2555, 0.2555, 1.0, 0.7445, 0.0, 0.2555, 0.0, 0.0, 0.2555, 0.7445, 0.0, 0.7445, 0.0, 0.7445, 0.0, 0.2555, 0.0, 0.2555, 0.0, 0.2555, 0.0, 0.7445, 0.0, 1.0, 0.2555, 0.7445, 0.0, 0.7445, 0.0, 0.7445, 0.0, 1.0, 0.2555, 1.0, 0.2555, 1.0, 0.7445, 1.0, 0.2555, 1.0, 0.2555, 1.0, 0.2555, 1.0, 0.7445, 1.0, 0.7445, 0.7445, 1.0, 1.0, 0.7445, 1.0, 0.7445, 1.0, 0.7445, 0.7445, 1.0, 0.7445, 1.0, 0.2555, 1.0, 0.7445, 1.0, 0.7445, 1.0, 0.7445, 1.0, 0.2555, 1.0, 0.2555, 1.0, 0.0, 0.7445, 0.2555, 1.0, 0.2555, 1.0, 0.2555, 1.0, 0.0, 0.7445, 0.0, 0.7445, 0.0, 0.2555, 0.0, 0.7445, 0.0, 0.7445, 0.0, 0.7445, 0.0, 0.2555, 0.0, 0.2555, 0.2555, 0.0, 0.2555, 0.0, 0.0, 0.2555, 0.0, 0.2555, 0.0, 0.2555, 0.2555, 0.0, 0.7445, 0.0, 0.2555, 0.0, 0.2555, 0.0, 0.2555, 0.0, 0.7445, 0.0, 0.7445, 0.0, 1.0, 0.2555, 0.7445, 0.0, 0.7445, 0.0, 0.7445, 0.0, 1.0, 0.2555, 1.0, 0.2555, 1.0, 0.7445, 1.0, 0.2555, 1.0, 0.2555, 1.0, 0.2555, 1.0, 0.7445, 1.0, 0.7445, 0.7445, 1.0, 0.7445, 1.0, 1.0, 0.7445, 1.0, 0.7445, 1.0, 0.7445, 0.7445, 1.0, 0.2555, 1.0, 0.2555, 1.0, 0.7445, 1.0, 0.7445, 1.0, 0.7445, 1.0, 0.2555, 1.0, 0.0, 0.7445, 0.2555, 1.0, 0.2555, 1.0, 0.2555, 1.0, 0.0, 0.7445, 0.0, 0.7445, 0.0, 0.2555, 0.0, 0.7445, 0.0, 0.7445, 0.0, 0.7445, 0.0, 0.2555, 0.0, 0.2555, 0.2555, 0.0, 0.0, 0.2555, 0.0, 0.2555, 0.0, 0.2555, 0.2555, 0.0, 0.2555, 0.0, 1.0, 0.0, 1.0, 1.0, 0.5, 1.0, 0.5, 1.0, 0.5, 0.0, 1.0, 0.0, 0.5, 0.0, 0.5, 1.0, 0.0, 1.0, 0.0, 1.0, 0.0, 0.0, 0.5, 0.0, 0.0, 0.0, 0.5, 0.0, 0.5, 1.0, 0.5, 1.0, 0.0, 1.0, 0.0, 0.0, 0.5, 0.0, 1.0, 0.0, 1.0, 1.0, 1.0, 1.0, 0.5, 1.0, 0.5, 0.0, 0.0, 0.0, 0.5, 0.0, 0.5, 1.0, 0.5, 1.0, 0.0, 1.0, 0.0, 0.0, 0.5, 0.0, 1.0, 0.0, 1.0, 1.0, 1.0, 1.0, 0.5, 1.0, 0.5, 0.0, 0.0, 0.0, 1.0, 0.0, 1.0, 1.0, 1.0, 1.0, 0.0, 1.0, 0.0, 0.0, 0.0, 0.0, 0.5, 0.0, 0.5, 1.0, 0.5, 1.0, 0.0, 1.0, 0.0, 0.0, 0.5, 0.0, 1.0, 0.0, 1.0, 1.0, 1.0, 1.0, 0.5, 1.0, 0.5, 0.0, 0.0, 0.0, 1.0, 0.0, 1.0, 1.0, 1.0, 1.0, 0.0, 1.0, 0.0, 0.0, 1.0, 0.0, 1.0, 1.0, 0.5, 1.0, 0.5, 1.0, 0.5, 0.0, 1.0, 0.0, 0.5, 0.0, 0.5, 1.0, 0.0, 1.0, 0.0, 1.0, 0.0, 0.0, 0.5, 0.0, 0.0, 0.0, 0.5, 0.0, 0.5, 1.0, 0.5, 1.0, 0.0, 1.0, 0.0, 0.0, 0.5, 0.0, 1.0, 0.0, 1.0, 1.0, 1.0, 1.0, 0.5, 1.0, 0.5, 0.0, 0.0, 0.0, 0.5, 0.0, 0.5, 1.0, 0.5, 1.0, 0.0, 1.0, 0.0, 0.0, 0.5, 0.0, 1.0, 0.0, 1.0, 1.0, 1.0, 1.0, 0.5, 1.0, 0.5, 0.0, 0.0, 0.0, 1.0, 0.0, 1.0, 1.0, 1.0, 1.0, 0.0, 1.0, 0.0, 0.0, 0.0, 0.0, 0.5, 0.0, 0.5, 1.0, 0.5, 1.0, 0.0, 1.0, 0.0, 0.0, 0.5, 0.0, 1.0, 0.0, 1.0, 1.0, 1.0, 1.0, 0.5, 1.0, 0.5, 0.0, 0.0, 0.0, 1.0, 0.0, 1.0, 1.0, 1.0, 1.0, 0.0, 1.0, 0.0, 0.0, 0.3333, 0.1675, 0.3333, 0.0, 0.0, 0.0, 0.0, 0.0, 0.0, 0.1675, 0.3333, 0.1675, 0.6667, 0.1675, 0.6667, 0.0, 0.3333, 0.0, 0.3333, 0.0, 0.3333, 0.1675, 0.6667, 0.1675, 1.0, 0.1675, 1.0, 0.0, 0.6667, 0.0, 0.6667, 0.0, 0.6667, 0.1675, 1.0, 0.1675, 0.3333, 0.3171, 0.3333, 0.1675, 0.0, 0.1675, 0.0, 0.1675, 0.0, 0.3171, 0.3333, 0.3171, 0.6667, 0.3171, 0.6667, 0.1675, 0.3333, 0.1675, 0.3333, 0.1675, 0.3333, 0.3171, 0.6667, 0.3171, 1.0, 0.3171, 1.0, 0.1675, 0.6667, 0.1675, 0.6667, 0.1675, 0.6667, 0.3171, 1.0, 0.3171, 0.3333, 0.4635, 0.3333, 0.3171, 0.0, 0.3171, 0.0, 0.3171, 0.0, 0.4635, 0.3333, 0.4635, 0.6667, 0.4635, 0.6667, 0.3171, 0.3333, 0.3171, 0.3333, 0.3171, 0.3333, 0.4635, 0.6667, 0.4635, 1.0, 0.4635, 1.0, 0.3171, 0.6667, 0.3171, 0.6667, 0.3171, 0.6667, 0.4635, 1.0, 0.4635, 0.3333, 0.6095, 0.3333, 0.4635, 0.0, 0.4635, 0.0, 0.4635, 0.0, 0.6095, 0.3333, 0.6095, 0.6667, 0.6095, 0.6667, 0.4635, 0.3333, 0.4635, 0.3333, 0.4635, 0.3333, 0.6095, 0.6667, 0.6095, 1.0, 0.6095, 1.0, 0.4635, 0.6667, 0.4635, 0.6667, 0.4635, 0.6667, 0.6095, 1.0, 0.6095, 0.3333, 0.7862, 0.3333, 0.6095, 0.0, 0.6095, 0.0, 0.6095, 0.0, 0.7862, 0.3333, 0.7862, 0.6667, 0.7862, 0.6667, 0.6095, 0.3333, 0.6095, 0.3333, 0.6095, 0.3333, 0.7862, 0.6667, 0.7862, 1.0, 0.7862, 1.0, 0.6095, 0.6667, 0.6095, 0.6667, 0.6095, 0.6667, 0.7862, 1.0, 0.7862, 0.3333, 0.8308, 0.3333, 0.7862, 0.0, 0.7862, 0.0, 0.7862, 0.0, 0.8308, 0.3333, 0.8308, 0.6667, 0.8308, 0.6667, 0.7862, 0.3333, 0.7862, 0.3333, 0.7862, 0.3333, 0.8308, 0.6667, 0.8308, 1.0, 0.8308, 1.0, 0.7862, 0.6667, 0.7862, 0.6667, 0.7862, 0.6667, 0.8308, 1.0, 0.8308, 0.3333, 0.8671, 0.3333, 0.8308, 0.0, 0.8308, 0.0, 0.8308, 0.0, 0.8671, 0.3333, 0.8671, 0.6667, 0.8671, 0.6667, 0.8308, 0.3333, 0.8308, 0.3333, 0.8308, 0.3333, 0.8671, 0.6667, 0.8671, 1.0, 0.8671, 1.0, 0.8308, 0.6667, 0.8308, 0.6667, 0.8308, 0.6667, 0.8671, 1.0, 0.8671, 0.3333, 0.9034, 0.3333, 0.8671, 0.0, 0.8671, 0.0, 0.8671, 0.0, 0.9034, 0.3333, 0.9034, 0.6667, 0.9034, 0.6667, 0.8671, 0.3333, 0.8671, 0.3333, 0.8671, 0.3333, 0.9034, 0.6667, 0.9034, 1.0, 0.9034, 1.0, 0.8671, 0.6667, 0.8671, 0.6667, 0.8671, 0.6667, 0.9034, 1.0, 0.9034, 0.3333, 0.9462, 0.3333, 0.9034, 0.0, 0.9034, 0.0, 0.9034, 0.0, 0.9462, 0.3333, 0.9462, 0.6667, 0.9462, 0.6667, 0.9034, 0.3333, 0.9034, 0.3333, 0.9034, 0.3333, 0.9462, 0.6667, 0.9462, 1.0, 0.9462, 1.0, 0.9034, 0.6667, 0.9034, 0.6667, 0.9034, 0.6667, 0.9462, 1.0, 0.9462, 0.3333, 1.0, 0.3333, 0.9462, 0.0, 0.9462, 0.0, 0.9462, 0.0, 1.0, 0.3333, 1.0, 0.6667, 1.0, 0.6667, 0.9462, 0.3333, 0.9462, 0.3333, 0.9462, 0.3333, 1.0, 0.6667, 1.0, 1.0, 1.0, 1.0, 0.9462, 0.6667, 0.9462, 0.6667, 0.9462, 0.6667, 1.0, 1.0, 1.0, 0.0, 0.0, 0.0, 0.0, 0.0, 0.0, 0.0, 0.0, 0.0, 0.0, 0.0, 0.0])
me_untitled.materials.append(mat_01___default)
me_untitled.use_remesh_preserve_volume = False
me_untitled.use_remesh_preserve_attributes = False
me_untitled.use_mirror_vertex_groups = False
me_untitled.update()
me_untitled_001 = bpy.data.meshes.new('Untitled.001')
me_untitled_001.from_pydata([(15.89, 8.493, 5.828), (12.63, 8.493, 2.174), (-12.37, 8.493, 2.174), (-15.63, 8.493, 5.828), (-15.63, 8.493, 14.17), (-12.37, 8.493, 17.83), (12.63, 8.493, 17.83), (15.89, 8.493, 14.17), (12.75, -0.4775, 2.174), (-12.48, -0.4775, 2.174), (-15.85, -0.4775, 5.828), (-15.85, -0.4775, 14.17), (-12.48, -0.4775, 17.83), (12.75, -0.4775, 17.83), (16.11, -0.4775, 14.17), (16.11, -0.4775, 5.828)], [], [(1, 2, 3), (3, 4, 5), (1, 3, 5), (5, 6, 7), (1, 5, 7), (0, 1, 7), (8, 9, 2), (2, 1, 8), (9, 10, 3), (3, 2, 9), (10, 11, 4), (4, 3, 10), (11, 12, 5), (5, 4, 11), (12, 13, 6), (6, 5, 12), (13, 14, 7), (7, 6, 13), (14, 15, 0), (0, 7, 14), (15, 8, 1), (1, 0, 15), (15, 14, 13), (13, 12, 11), (11, 10, 9), (13, 11, 9), (15, 13, 9), (8, 15, 9)])
me_untitled_001.polygons.foreach_set('use_smooth', [True] * 28)
_uv = me_untitled_001.uv_layers.new(name='UVChannel_1')
_uv.uv.foreach_set('vector', [0.2555, 0.0, 0.7445, 0.0, 1.0, 0.2555, 1.0, 0.2555, 1.0, 0.7445, 0.7445, 1.0, 0.2555, 0.0, 1.0, 0.2555, 0.7445, 1.0, 0.7445, 1.0, 0.2555, 1.0, 0.0, 0.7445, 0.2555, 0.0, 0.7445, 1.0, 0.0, 0.7445, 0.0, 0.2555, 0.2555, 0.0, 0.0, 0.7445, 0.2555, 0.0, 0.7445, 0.0, 0.7445, 0.0, 0.7445, 0.0, 0.2555, 0.0, 0.2555, 0.0, 0.7445, 0.0, 1.0, 0.2555, 1.0, 0.2555, 1.0, 0.2555, 0.7445, 0.0, 0.7445, 0.0, 1.0, 0.2555, 1.0, 0.7445, 1.0, 0.7445, 1.0, 0.7445, 1.0, 0.2555, 1.0, 0.2555, 1.0, 0.7445, 0.7445, 1.0, 0.7445, 1.0, 0.7445, 1.0, 1.0, 0.7445, 1.0, 0.7445, 0.7445, 1.0, 0.2555, 1.0, 0.2555, 1.0, 0.2555, 1.0, 0.7445, 1.0, 0.7445, 1.0, 0.2555, 1.0, 0.0, 0.7445, 0.0, 0.7445, 0.0, 0.7445, 0.2555, 1.0, 0.2555, 1.0, 0.0, 0.7445, 0.0, 0.2555, 0.0, 0.2555, 0.0, 0.2555, 0.0, 0.7445, 0.0, 0.7445, 0.0, 0.2555, 0.2555, 0.0, 0.2555, 0.0, 0.2555, 0.0, 0.0, 0.2555, 0.0, 0.2555, 0.0, 0.2555, 0.0, 0.7445, 0.2555, 1.0, 0.2555, 1.0, 0.7445, 1.0, 1.0, 0.7445, 1.0, 0.7445, 1.0, 0.2555, 0.7445, 0.0, 0.2555, 1.0, 1.0, 0.7445, 0.7445, 0.0, 0.0, 0.2555, 0.2555, 1.0, 0.7445, 0.0, 0.2555, 0.0, 0.0, 0.2555, 0.7445, 0.0])
me_untitled_001.materials.append(mat_01___default)
me_untitled_001.use_remesh_preserve_volume = False
me_untitled_001.use_remesh_preserve_attributes = False
me_untitled_001.use_mirror_vertex_groups = False
me_untitled_001.update()

# ---- objects
ob_sphere = bpy.data.objects.new('Sphere', me_sphere)
ob_flash1 = bpy.data.objects.new('flash1', None)
ob_box01 = bpy.data.objects.new('Box01', me_untitled)
ob_object01 = bpy.data.objects.new('Object01', me_untitled_001)
ob_eject1 = bpy.data.objects.new('eject1', None)

# ---- transforms, parenting, visibility, modifiers, constraints
ob_sphere.location = (0.0, 0.0, 0.0)
ob_sphere.scale = (0.01, 0.01, 0.01)
ob_sphere.lineart.crease_threshold = 0.0
ob_flash1.location = (-0.4028, -2.783, 1.263)
ob_flash1.rotation_euler = (1.571, 1.273e-14, -1.51e-07)
ob_flash1.scale = (0.0254, 0.0254, 0.0254)
ob_flash1.empty_image_offset = (0.0, 0.0)
ob_flash1.color = (0.8, 0.8, 0.8, 1.0)
ob_flash1.lineart.crease_threshold = 0.0
ob_box01.location = (0.0, 0.0, 0.0)
ob_box01.color = (0.8, 0.8, 0.8, 1.0)
ob_box01.lineart.crease_threshold = 0.0
ob_object01.parent = ob_box01
ob_object01.location = (0.8859, -0.06718, 0.1514)
ob_object01.rotation_euler = (-1.571, -1.571, 0.0)
ob_object01.scale = (0.01, 0.01, 0.01)
ob_object01.color = (0.8, 0.8, 0.8, 1.0)
ob_object01.lineart.crease_threshold = 0.0
ob_eject1.location = (-0.7018, -1.171, 1.467)
ob_eject1.rotation_euler = (0.8266, 4.73e-08, -1.535)
ob_eject1.scale = (0.0254, 0.0254, 0.0254)
ob_eject1.empty_image_offset = (0.0, 0.0)
ob_eject1.color = (0.8, 0.8, 0.8, 1.0)
ob_eject1.lineart.crease_threshold = 0.0

# ---- collection membership
col_collection_1.objects.link(ob_sphere)
col_collection_1.objects.link(ob_flash1)
col_collection_1.objects.link(ob_box01)
col_collection_1.objects.link(ob_object01)
col_collection_1.objects.link(ob_eject1)

# ---- scene / render settings (as saved in the file)
scene.frame_start = 1; scene.frame_end = 250; scene.frame_set(0)
scene.render.engine = 'BLENDER_EEVEE_NEXT'
scene.render.resolution_percentage = 50
scene.render.fps = 25
scene.render.dither_intensity = 0.0
scene.cycles.use_denoising = False
scene.cycles.samples = 10
scene.cycles.sampling_pattern = 'TABULATED_SOBOL'
scene.cycles.light_sampling_threshold = 0.0
scene.cycles.use_adaptive_sampling = False
scene.cycles.use_light_tree = False
scene.cycles.blur_glossy = 0.0
scene.cycles.pixel_filter_type = 'GAUSSIAN'
scene.cycles.sample_clamp_indirect = 0.0
scene.view_settings.view_transform = 'Standard'
bpy.context.view_layer.update()

# ---- added for rendering (the .blend has no active camera and no usable light): camera, sun
cam_auto = bpy.data.cameras.new('AutoCamera')
cam_auto.lens = 50.0
cam_auto.sensor_width = 36.0
cam_auto.clip_end = 1000.0
ob_auto_camera = bpy.data.objects.new('AutoCamera', cam_auto)
scene.collection.objects.link(ob_auto_camera)
ob_auto_camera.location = (2.38125, -2.45243, 1.65329)
ob_auto_camera.rotation_euler = (1.09748, -7.21219e-08, 0.694738)
scene.camera = ob_auto_camera
light_auto_sun = bpy.data.lights.new('AutoSun', 'SUN')
light_auto_sun.energy = 3.0
light_auto_sun.angle = 0.0523599
ob_auto_sun = bpy.data.objects.new('AutoSun', light_auto_sun)
scene.collection.objects.link(ob_auto_sun)
ob_auto_sun.rotation_euler = (0.872665, 0.174533, 0.523599)
bpy.context.view_layer.update()
